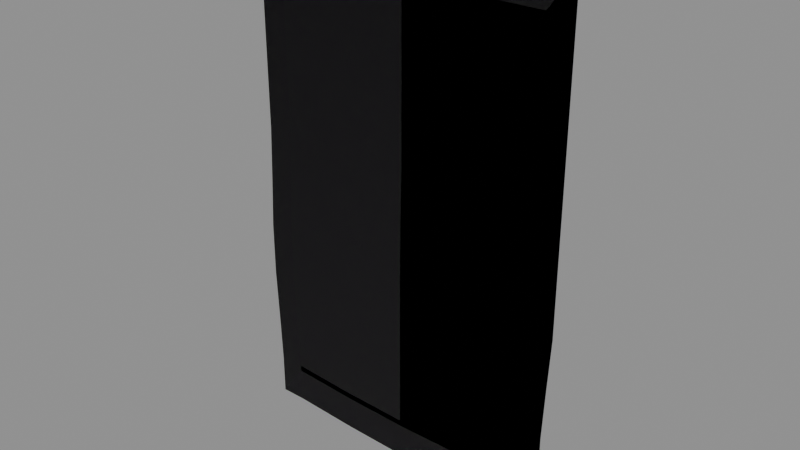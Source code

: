 # Source: S_RUG0.blend  (saved by Blender 5.1.30; exported with 4.5.12 LTS)
import bpy
from mathutils import Matrix  # noqa: F401  (used for matrix-valued properties, if any)

bpy.ops.wm.read_factory_settings(use_empty=True)
scene = bpy.context.scene
scene.name = 'Scene'

# ---- images (referenced by path relative to the original .blend; pixels are not part of the script)
import os
ASSET_DIR = os.environ.get("B2B_ASSET_DIR", "")  # directory of the original .blend (textures are referenced by path, not embedded)
HERE = os.path.dirname(os.path.abspath(__file__))  # packed textures are extracted next to this script under _unpacked/

def load_image(name, relpath, width, height, colorspace="sRGB"):
    """Load a texture the original file referenced (path relative to the .blend, or extracted next to this script)."""
    p = next((c for c in (os.path.join(HERE, relpath), os.path.join(ASSET_DIR, relpath)) if relpath and os.path.exists(c)), "")
    if p:
        img = bpy.data.images.load(p, check_existing=True)
        img.name = name
    else:  # same state as the original file: an image datablock whose file is absent (Cycles renders it pink)
        img = bpy.data.images.new(name, width, height)
        img.source = "FILE"
        img.filepath = "//" + (relpath or name)
    img.colorspace_settings.name = colorspace
    return img
img_clothshop_base6_dds = load_image('CLOTHSHOP.BASE6.DDS', 'CLOTHSHOP.BASE6__aa47b9e9.png', 1024, 1024, 'sRGB')
img_clothshop_base6_masks_dds = load_image('CLOTHSHOP.BASE6.MASKS.DDS', 'CLOTHSHOP.BASE6.MASKS__600898a9.png', 1024, 1024, 'Linear Rec.2020')
img_clothshop_base6_normal_dds = load_image('CLOTHSHOP.BASE6.NORMAL.DDS', 'CLOTHSHOP.BASE6.NORMAL__97dc098b.png', 1024, 1024, 'Linear Rec.2020')
img_clothdetail_base55_dds = load_image('CLOTHDETAIL.BASE55.DDS', 'CLOTHDETAIL.BASE55__2ff32b11.png', 1024, 1024, 'sRGB')
img_clothdetail_base55_normal_dds = load_image('CLOTHDETAIL.BASE55.NORMAL.DDS', 'CLOTHDETAIL.BASE55.NORMAL__59b9a089.png', 1024, 1024, 'Linear Rec.2020')

# ---- materials (node trees are filled in below, after node groups)
mat_clothshopmat = bpy.data.materials.new('ClothShopMat')
mat_clothshopmat.use_transparent_shadow = False
mat_clothdetailmat1 = bpy.data.materials.new('ClothDetailMat1')
mat_clothdetailmat1.use_transparent_shadow = False

# ---- material node trees
mat_clothshopmat.use_nodes = True; mat_clothshopmat.node_tree.nodes.clear()
_N = mat_clothshopmat.node_tree.nodes; _L = mat_clothshopmat.node_tree.links
n0 = _N.new('ShaderNodeOutputMaterial'); n0.name = 'Material Output'; n0.location = (500, 0)
n1 = _N.new('ShaderNodeBsdfPrincipled'); n1.name = 'Principled BSDF'; n1.location = (200, 150)
n2 = _N.new('ShaderNodeTexImage'); n2.name = 'Texture Image - Diffuse'; n2.location = (-600, 300)
n2.label = 'Texture Image - Diffuse'
n2.image = img_clothshop_base6_dds
n3 = _N.new('ShaderNodeTexImage'); n3.name = 'Texture Image - Mask'; n3.location = (-700, 0)
n3.label = 'Texture Image - Mask'
n3.image = img_clothshop_base6_masks_dds
n4 = _N.new('ShaderNodeSeparateColor'); n4.name = 'Separate Color'; n4.location = (-400, 0)
n5 = _N.new('ShaderNodeMath'); n5.name = 'Math'; n5.location = (-200, 0)
n5.operation = 'SUBTRACT'
n5.inputs[0].default_value = 1.0
n6 = _N.new('ShaderNodeMath'); n6.name = 'Math.001'; n6.location = (0, 0)
n6.operation = 'MULTIPLY'
n6.inputs[1].default_value = 0.9
n7 = _N.new('ShaderNodeTexImage'); n7.name = 'Texture Image - Normal'; n7.location = (-700, -300)
n7.label = 'Texture Image - Normal'
n7.image = img_clothshop_base6_normal_dds
n8 = _N.new('ShaderNodeSeparateXYZ'); n8.name = 'Separate XYZ'; n8.location = (-400, -300)
n9 = _N.new('ShaderNodeCombineXYZ'); n9.name = 'Combine XYZ'; n9.location = (-200, -300)
n10 = _N.new('ShaderNodeNormalMap'); n10.name = 'Normal Map'; n10.location = (0, -300)
n11 = _N.new('ShaderNodeAttribute'); n11.name = 'Attribute'; n11.location = (0, 0)
n11.attribute_name = 'Col'
n12 = _N.new('ShaderNodeMixRGB'); n12.name = 'Mix (Legacy)'; n12.location = (0, 0)
n12.inputs[0].default_value = 0.0
_L.new(n3.outputs[0], n4.inputs[0])
_L.new(n4.outputs[0], n5.inputs[1])
_L.new(n4.outputs[1], n1.inputs[1])
_L.new(n5.outputs[0], n6.inputs[0])
_L.new(n6.outputs[0], n1.inputs[2])
_L.new(n8.outputs[1], n9.inputs[0])
_L.new(n8.outputs[0], n9.inputs[1])
_L.new(n8.outputs[2], n9.inputs[2])
_L.new(n7.outputs[0], n8.inputs[0])
_L.new(n9.outputs[0], n10.inputs[1])
_L.new(n10.outputs[0], n1.inputs[5])
_L.new(n2.outputs[0], n12.inputs[1])
_L.new(n11.outputs[0], n12.inputs[2])
_L.new(n12.outputs[0], n1.inputs[0])
_L.new(n1.outputs[0], n0.inputs[0])
n0.is_active_output = True
mat_clothdetailmat1.use_nodes = True; mat_clothdetailmat1.node_tree.nodes.clear()
_N = mat_clothdetailmat1.node_tree.nodes; _L = mat_clothdetailmat1.node_tree.links
n0 = _N.new('ShaderNodeOutputMaterial'); n0.name = 'Material Output'; n0.location = (500, 0)
n1 = _N.new('ShaderNodeBsdfPrincipled'); n1.name = 'Principled BSDF'; n1.location = (200, 150)
n1.inputs[2].default_value = 1.0
n2 = _N.new('ShaderNodeTexImage'); n2.name = 'Texture Image - Diffuse'; n2.location = (-600, 300)
n2.label = 'Texture Image - Diffuse'
n2.image = img_clothdetail_base55_dds
n3 = _N.new('ShaderNodeTexImage'); n3.name = 'Texture Image - Normal'; n3.location = (-700, -300)
n3.label = 'Texture Image - Normal'
n3.image = img_clothdetail_base55_normal_dds
n4 = _N.new('ShaderNodeSeparateXYZ'); n4.name = 'Separate XYZ'; n4.location = (-400, -300)
n5 = _N.new('ShaderNodeCombineXYZ'); n5.name = 'Combine XYZ'; n5.location = (-200, -300)
n6 = _N.new('ShaderNodeNormalMap'); n6.name = 'Normal Map'; n6.location = (0, -300)
_L.new(n4.outputs[1], n5.inputs[0])
_L.new(n4.outputs[0], n5.inputs[1])
_L.new(n4.outputs[2], n5.inputs[2])
_L.new(n3.outputs[0], n4.inputs[0])
_L.new(n5.outputs[0], n6.inputs[1])
_L.new(n6.outputs[0], n1.inputs[5])
_L.new(n2.outputs[0], n1.inputs[0])
_L.new(n1.outputs[0], n0.inputs[0])
_L.new(n2.outputs[1], n1.inputs[4])
n0.is_active_output = True

# ---- meshes
me_s_rug0 = bpy.data.meshes.new('S_RUG0')
me_s_rug0.from_pydata([(1.197, 0.01646, 1.908), (1.197, 0.01646, 1.856), (1.14, 0.01646, 1.908), (1.14, 0.01646, 1.856), (0.5986, 0.01646, 1.908), (0.5986, 0.01646, 1.856), (0.01347, 0.01646, 1.9), (0.01347, 0.01646, 1.849), (-0.5566, 0.01646, 1.885), (-0.5566, 0.01646, 1.832), (-1.11, 0.01646, 1.885), (-1.11, 0.01646, 1.832), (-1.155, 0.01646, 1.885), (-1.155, 0.01646, 1.832), (1.155, 0.01646, -1.878), (1.1, 0.01646, -1.828), (1.155, 0.01646, -1.826), (1.1, 0.01646, -1.88), (0.585, 0.01646, -1.847), (0.585, 0.01646, -1.898), (0.0, 0.01646, -1.856), (0.0, 0.01646, -1.908), (-0.5869, 0.01646, -1.893), (-0.5869, 0.01646, -1.841), (-1.118, 0.01646, -1.862), (-1.118, 0.01646, -1.811), (-1.161, 0.01646, -1.86), (-1.161, 0.01646, -1.808), (1.1, 0.01646, -1.828), (1.1, 0.01646, -1.363), (1.155, 0.01646, -1.826), (1.155, 0.01646, -1.361), (1.118, 0.01646, -0.9131), (1.175, 0.01646, -0.9121), (1.139, 0.01646, -0.4639), (1.197, 0.01646, -0.4639), (1.14, 0.01646, -1.192e-07), (1.197, 0.01646, -1.192e-07), (1.14, 0.01646, 0.4641), (1.197, 0.01646, 0.4641), (1.14, 0.01646, 0.9282), (1.197, 0.01646, 0.9282), (1.14, 0.01646, 1.392), (1.197, 0.01646, 1.392), (1.14, 0.01646, 1.856), (1.197, 0.01646, 1.856), (0.01347, 0.01646, 1.849), (0.01347, 0.01646, 1.384), (-0.5566, 0.01646, 1.832), (-0.5566, 0.01646, 1.368), (0.01347, 0.01646, 0.9204), (-1.11, 0.01646, 1.832), (-0.5566, 0.01646, 0.9038), (0.01347, 0.01646, 0.4563), (-1.11, 0.01646, 1.368), (-1.155, 0.01646, 1.832), (-1.155, 0.01646, 1.368), (-1.155, 0.01646, 0.9038), (-1.11, 0.01646, 0.9038), (-1.155, 0.01646, 0.4399), (-0.5566, 0.01646, 0.4399), (0.004784, 0.01646, -0.002735), (-1.11, 0.01646, 0.4399), (-0.5762, 0.01646, -0.01286), (0.0, 0.01646, -0.4641), (-1.13, 0.01646, -0.01286), (-1.175, 0.01646, -0.01286), (-0.5977, 0.01646, -0.4646), (0.0, 0.01646, -0.9282), (-1.151, 0.01646, -0.4646), (-1.196, 0.01646, -0.4646), (-1.197, 0.01646, -0.9277), (-0.5986, 0.01646, -0.9282), (-1.152, 0.01646, -0.9277), (-1.178, 0.01646, -1.366), (-0.5947, 0.01646, -1.387), (-1.134, 0.01646, -1.367), (-1.161, 0.01646, -1.808), (-1.118, 0.01646, -1.811), (-0.5869, 0.01646, -1.841), (0.0, 0.01646, -1.392), (0.0, 0.01646, -1.856), (0.0, 0.01646, -1.392), (0.585, 0.01646, -1.847), (0.0, 0.01646, -1.856), (0.585, 0.01646, -1.382), (1.1, 0.01646, -1.828), (0.0, 0.01646, -0.9282), (1.1, 0.01646, -1.363), (0.5938, 0.01646, -0.9248), (0.0, 0.01646, -0.4641), (1.118, 0.01646, -0.9131), (0.5986, 0.01646, -0.4641), (0.004784, 0.01646, -0.002735), (1.139, 0.01646, -0.4639), (1.14, 0.01646, -1.192e-07), (0.5986, 0.01646, -3.576e-07), (0.01347, 0.01646, 0.4563), (1.14, 0.01646, 0.4641), (0.5986, 0.01646, 0.4641), (0.01347, 0.01646, 0.9204), (1.14, 0.01646, 0.9282), (0.5986, 0.01646, 0.9282), (0.01347, 0.01646, 1.384), (1.14, 0.01646, 1.392), (0.5986, 0.01646, 1.392), (0.01347, 0.01646, 1.849), (1.14, 0.01646, 1.856), (0.5986, 0.01646, 1.856), (-1.384, 0.01646, -1.808), (-1.161, 0.01646, -1.808), (-1.384, 0.01646, -1.86), (-1.161, 0.01646, -1.86), (-1.384, 0.01646, -2.166), (1.42, 0.01646, 1.856), (1.197, 0.01646, 1.856), (1.42, 0.01646, 1.908), (1.197, 0.01646, 1.908), (1.42, 0.01646, 2.213), (-1.378, 0.01646, 1.832), (-1.155, 0.01646, 1.832), (-1.378, 0.01646, 1.368), (-1.155, 0.01646, 1.368), (-1.378, 0.01646, 0.9038), (-1.155, 0.01646, 0.9038), (-1.378, 0.01646, 0.4399), (-1.155, 0.01646, 0.4399), (-1.175, 0.01646, -0.01286), (-1.397, 0.01646, -0.01286), (-1.196, 0.01646, -0.4646), (-1.42, 0.01646, -0.4641), (-1.42, 0.01646, -0.9277), (-1.197, 0.01646, -0.9277), (-1.4, 0.01646, -1.366), (-1.178, 0.01646, -1.366), (-1.384, 0.01646, -1.808), (-1.161, 0.01646, -1.808), (1.378, 0.01646, -1.878), (1.155, 0.01646, -1.826), (1.378, 0.01646, -1.826), (1.155, 0.01646, -1.878), (1.378, 0.01646, -2.184), (-1.378, 0.01646, 1.832), (-1.155, 0.01646, 1.885), (-1.155, 0.01646, 1.832), (-1.378, 0.01646, 1.885), (-1.388, 0.01646, 2.195), (1.42, 0.01646, 1.856), (1.197, 0.01646, 1.392), (1.197, 0.01646, 1.856), (1.42, 0.01646, 1.392), (1.197, 0.01646, 0.9282), (1.42, 0.01646, 0.9282), (1.197, 0.01646, 0.4641), (1.42, 0.01646, 0.4641), (1.42, 0.01646, -1.192e-07), (1.197, 0.01646, -1.192e-07), (1.197, 0.01646, -0.4639), (1.42, 0.01646, -0.4639), (1.397, 0.01646, -0.9121), (1.175, 0.01646, -0.9121), (1.378, 0.01646, -1.361), (1.155, 0.01646, -1.361), (1.378, 0.01646, -1.826), (1.155, 0.01646, -1.826), (1.155, 0.01646, -2.184), (1.155, 0.01646, -1.878), (1.378, 0.01646, -2.184), (1.1, 0.01646, -1.88), (1.1, 0.01646, -2.186), (0.585, 0.01646, -1.898), (0.585, 0.01646, -2.203), (0.0, 0.01646, -1.908), (0.0, 0.01646, -2.213), (-0.5869, 0.01646, -2.197), (-0.5869, 0.01646, -1.893), (-1.118, 0.01646, -2.168), (-1.118, 0.01646, -1.862), (-1.161, 0.01646, -2.166), (-1.161, 0.01646, -1.86), (-1.384, 0.01646, -2.166), (1.197, 0.01646, 1.908), (1.197, 0.01646, 2.213), (1.42, 0.01646, 2.213), (1.14, 0.01646, 2.213), (1.14, 0.01646, 1.908), (0.5986, 0.01646, 2.213), (0.5986, 0.01646, 1.908), (0.009048, 0.01646, 2.209), (0.01347, 0.01646, 1.9), (-0.5659, 0.01646, 2.195), (-0.5566, 0.01646, 1.885), (-1.11, 0.01646, 1.885), (-1.12, 0.01646, 2.195), (-1.155, 0.01646, 1.885), (-1.165, 0.01646, 2.195), (-1.388, 0.01646, 2.195)], [], [(0, 1, 2), (2, 1, 3), (2, 3, 4), (4, 3, 5), (4, 5, 6), (6, 5, 7), (6, 7, 8), (8, 7, 9), (8, 9, 10), (10, 9, 11), (10, 11, 12), (12, 11, 13), (14, 15, 16), (17, 15, 14), (15, 17, 18), (18, 17, 19), (18, 19, 20), (20, 19, 21), (22, 20, 21), (23, 20, 22), (24, 23, 22), (25, 23, 24), (26, 25, 24), (27, 25, 26), (28, 29, 30), (30, 29, 31), (29, 32, 31), (31, 32, 33), (32, 34, 33), (33, 34, 35), (34, 36, 35), (35, 36, 37), (36, 38, 37), (37, 38, 39), (38, 40, 39), (39, 40, 41), (40, 42, 41), (41, 42, 43), (42, 44, 43), (43, 44, 45), (46, 47, 48), (48, 47, 49), (47, 50, 49), (49, 51, 48), (49, 50, 52), (50, 53, 52), (54, 51, 49), (52, 54, 49), (55, 51, 56), (56, 51, 54), (56, 54, 57), (57, 54, 58), (58, 54, 52), (57, 58, 59), (52, 53, 60), (60, 58, 52), (53, 61, 60), (59, 58, 62), (62, 58, 60), (60, 61, 63), (63, 62, 60), (61, 64, 63), (62, 65, 59), (65, 62, 63), (59, 65, 66), (63, 64, 67), (67, 65, 63), (64, 68, 67), (65, 69, 66), (69, 65, 67), (66, 69, 70), (70, 69, 71), (67, 68, 72), (72, 69, 67), (71, 69, 73), (73, 69, 72), (71, 73, 74), (72, 68, 75), (74, 73, 76), (73, 72, 76), (76, 72, 75), (74, 76, 77), (77, 76, 78), (76, 75, 78), (78, 75, 79), (75, 68, 80), (75, 80, 79), (79, 80, 81), (82, 83, 84), (85, 83, 82), (85, 86, 83), (87, 85, 82), (88, 86, 85), (89, 85, 87), (89, 88, 85), (90, 89, 87), (91, 88, 89), (92, 89, 90), (92, 91, 89), (93, 92, 90), (94, 91, 92), (92, 95, 94), (96, 92, 93), (96, 95, 92), (97, 96, 93), (96, 98, 95), (99, 96, 97), (99, 98, 96), (100, 99, 97), (99, 101, 98), (102, 99, 100), (102, 101, 99), (103, 102, 100), (102, 104, 101), (105, 102, 103), (105, 104, 102), (106, 105, 103), (105, 107, 104), (108, 105, 106), (108, 107, 105), (109, 110, 111), (111, 110, 112), (111, 112, 113), (114, 115, 116), (116, 115, 117), (117, 118, 116), (119, 120, 121), (121, 120, 122), (121, 122, 123), (123, 122, 124), (123, 124, 125), (125, 124, 126), (126, 127, 125), (125, 127, 128), (127, 129, 128), (128, 129, 130), (130, 129, 131), (131, 129, 132), (131, 132, 133), (133, 132, 134), (133, 134, 135), (135, 134, 136), (137, 138, 139), (140, 138, 137), (140, 137, 141), (142, 143, 144), (145, 143, 142), (143, 145, 146), (147, 148, 149), (150, 148, 147), (150, 151, 148), (152, 151, 150), (152, 153, 151), (154, 153, 152), (155, 153, 154), (156, 153, 155), (155, 157, 156), (158, 157, 155), (159, 157, 158), (160, 157, 159), (161, 160, 159), (162, 160, 161), (163, 162, 161), (164, 162, 163), (165, 166, 167), (165, 168, 166), (169, 168, 165), (169, 170, 168), (171, 170, 169), (171, 172, 170), (173, 172, 171), (174, 172, 173), (175, 172, 174), (176, 175, 174), (177, 175, 176), (178, 177, 176), (179, 177, 178), (179, 178, 180), (181, 182, 183), (182, 181, 184), (184, 181, 185), (184, 185, 186), (186, 185, 187), (186, 187, 188), (188, 187, 189), (188, 189, 190), (190, 189, 191), (191, 192, 190), (190, 192, 193), (192, 194, 193), (193, 194, 195), (194, 196, 195)])
me_s_rug0.polygons.foreach_set('use_smooth', [True] * 192)
me_s_rug0.polygons.foreach_set('material_index', [0, 0, 0, 0, 0, 0, 0, 0, 0, 0, 0, 0, 0, 0, 0, 0, 0, 0, 0, 0, 0, 0, 0, 0, 0, 0, 0, 0, 0, 0, 0, 0, 0, 0, 0, 0, 0, 0, 0, 0, 0, 0, 0, 0, 0, 0, 0, 0, 0, 0, 0, 0, 0, 0, 0, 0, 0, 0, 0, 0, 0, 0, 0, 0, 0, 0, 0, 0, 0, 0, 0, 0, 0, 0, 0, 0, 0, 0, 0, 0, 0, 0, 0, 0, 0, 0, 0, 0, 0, 0, 0, 0, 0, 0, 0, 0, 0, 0, 0, 0, 0, 0, 0, 0, 0, 0, 0, 0, 0, 0, 0, 0, 0, 0, 0, 0, 0, 0, 0, 0, 1, 1, 1, 1, 1, 1, 1, 1, 1, 1, 1, 1, 1, 1, 1, 1, 1, 1, 1, 1, 1, 1, 1, 1, 1, 1, 1, 1, 1, 1, 1, 1, 1, 1, 1, 1, 1, 1, 1, 1, 1, 1, 1, 1, 1, 1, 1, 1, 1, 1, 1, 1, 1, 1, 1, 1, 1, 1, 1, 1, 1, 1, 1, 1, 1, 1, 1, 1, 1, 1, 1, 1])
_uv = me_s_rug0.uv_layers.new(name='UVMap')
_uv.uv.foreach_set('vector', [1.729e-06, -0.2637, 0.00354, -0.2637, 1.729e-06, -0.2568, 1.729e-06, -0.2568, 0.00354, -0.2637, 0.00354, -0.2568, 1.729e-06, -0.2568, 0.00354, -0.2568, 1.907e-06, -0.2012, 1.907e-06, -0.2012, 0.00354, -0.2568, 0.003542, -0.2012, 1.907e-06, -0.2012, 0.003542, -0.2012, 2.086e-06, -0.1387, 2.086e-06, -0.1387, 0.003542, -0.2012, 0.003542, -0.1387, 2.086e-06, -0.1387, 0.003542, -0.1387, 2.325e-06, -0.07617, 2.325e-06, -0.07617, 0.003542, -0.1387, 0.003542, -0.07617, 2.325e-06, -0.07617, 0.003542, -0.07617, 2.503e-06, -0.01855, 2.503e-06, -0.01855, 0.003542, -0.07617, 0.003542, -0.01855, 2.503e-06, -0.01855, 0.003542, -0.01855, 2.503e-06, -0.01367, 2.503e-06, -0.01367, 0.003542, -0.01855, 0.003542, -0.01367, 0.9995, -0.2637, 0.9961, -0.2568, 0.9961, -0.2637, 0.9995, -0.2568, 0.9961, -0.2568, 0.9995, -0.2637, 0.9961, -0.2568, 0.9995, -0.2568, 0.9961, -0.2012, 0.9961, -0.2012, 0.9995, -0.2568, 0.9995, -0.2012, 0.9961, -0.2012, 0.9995, -0.2012, 0.9961, -0.1387, 0.9961, -0.1387, 0.9995, -0.2012, 0.9995, -0.1387, 0.9995, -0.07617, 0.9961, -0.1387, 0.9995, -0.1387, 0.9961, -0.07617, 0.9961, -0.1387, 0.9995, -0.07617, 0.9995, -0.01855, 0.9961, -0.07617, 0.9995, -0.07617, 0.9961, -0.01855, 0.9961, -0.07617, 0.9995, -0.01855, 0.9995, -0.01367, 0.9961, -0.01855, 0.9995, -0.01855, 0.9961, -0.01367, 0.9961, -0.01855, 0.9995, -0.01367, 0.729, -0.252, 0.6719, -0.252, 0.729, -0.2627, 0.729, -0.2627, 0.6719, -0.252, 0.6719, -0.2627, 0.6719, -0.252, 0.6143, -0.252, 0.6719, -0.2627, 0.6719, -0.2627, 0.6143, -0.252, 0.6143, -0.2627, 0.6143, -0.252, 0.5571, -0.252, 0.6143, -0.2627, 0.6143, -0.2627, 0.5571, -0.252, 0.5571, -0.2627, 0.5571, -0.252, 0.4998, -0.252, 0.5571, -0.2627, 0.5571, -0.2627, 0.4998, -0.252, 0.4998, -0.2627, 0.4998, -0.252, 0.4424, -0.252, 0.4998, -0.2627, 0.4998, -0.2627, 0.4424, -0.252, 0.4424, -0.2627, 0.4424, -0.252, 0.385, -0.252, 0.4424, -0.2627, 0.4424, -0.2627, 0.385, -0.252, 0.385, -0.2627, 0.385, -0.252, 0.3276, -0.252, 0.385, -0.2627, 0.385, -0.2627, 0.3276, -0.252, 0.3276, -0.2627, 0.3276, -0.252, 0.2703, -0.252, 0.3276, -0.2627, 0.3276, -0.2627, 0.2703, -0.252, 0.2703, -0.2627, 0.2703, -0.0332, 0.3276, -0.0332, 0.2703, -0.1484, 0.2703, -0.1484, 0.3276, -0.0332, 0.3276, -0.1484, 0.3276, -0.0332, 0.385, -0.0332, 0.3276, -0.1484, 0.3276, -0.1484, 0.2703, -0.252, 0.2703, -0.1484, 0.3276, -0.1484, 0.385, -0.0332, 0.385, -0.1484, 0.385, -0.0332, 0.4424, -0.0332, 0.385, -0.1484, 0.3276, -0.252, 0.2703, -0.252, 0.3276, -0.1484, 0.385, -0.1484, 0.3276, -0.252, 0.3276, -0.1484, 0.2703, -0.2627, 0.2703, -0.252, 0.3276, -0.2627, 0.3276, -0.2627, 0.2703, -0.252, 0.3276, -0.252, 0.3276, -0.2627, 0.3276, -0.252, 0.385, -0.2627, 0.385, -0.2627, 0.3276, -0.252, 0.385, -0.252, 0.385, -0.252, 0.3276, -0.252, 0.385, -0.1484, 0.385, -0.2627, 0.385, -0.252, 0.4424, -0.2627, 0.385, -0.1484, 0.4424, -0.0332, 0.4424, -0.1484, 0.4424, -0.1484, 0.385, -0.252, 0.385, -0.1484, 0.4424, -0.0332, 0.4998, -0.0332, 0.4424, -0.1484, 0.4424, -0.2627, 0.385, -0.252, 0.4424, -0.252, 0.4424, -0.252, 0.385, -0.252, 0.4424, -0.1484, 0.4424, -0.1484, 0.4998, -0.0332, 0.4998, -0.1484, 0.4998, -0.1484, 0.4424, -0.252, 0.4424, -0.1484, 0.4998, -0.0332, 0.5571, -0.0332, 0.4998, -0.1484, 0.4424, -0.252, 0.4998, -0.252, 0.4424, -0.2627, 0.4998, -0.252, 0.4424, -0.252, 0.4998, -0.1484, 0.4424, -0.2627, 0.4998, -0.252, 0.4998, -0.2627, 0.4998, -0.1484, 0.5571, -0.0332, 0.5571, -0.1484, 0.5571, -0.1484, 0.4998, -0.252, 0.4998, -0.1484, 0.5571, -0.0332, 0.6143, -0.0332, 0.5571, -0.1484, 0.4998, -0.252, 0.5571, -0.252, 0.4998, -0.2627, 0.5571, -0.252, 0.4998, -0.252, 0.5571, -0.1484, 0.4998, -0.2627, 0.5571, -0.252, 0.5571, -0.2627, 0.5571, -0.2627, 0.5571, -0.252, 0.6143, -0.2627, 0.5571, -0.1484, 0.6143, -0.0332, 0.6143, -0.1484, 0.6143, -0.1484, 0.5571, -0.252, 0.5571, -0.1484, 0.6143, -0.2627, 0.5571, -0.252, 0.6143, -0.252, 0.6143, -0.252, 0.5571, -0.252, 0.6143, -0.1484, 0.6143, -0.2627, 0.6143, -0.252, 0.6719, -0.2627, 0.6143, -0.1484, 0.6143, -0.0332, 0.6719, -0.1484, 0.6719, -0.2627, 0.6143, -0.252, 0.6719, -0.252, 0.6143, -0.252, 0.6143, -0.1484, 0.6719, -0.252, 0.6719, -0.252, 0.6143, -0.1484, 0.6719, -0.1484, 0.6719, -0.2627, 0.6719, -0.252, 0.729, -0.2627, 0.729, -0.2627, 0.6719, -0.252, 0.729, -0.252, 0.6719, -0.252, 0.6719, -0.1484, 0.729, -0.252, 0.729, -0.252, 0.6719, -0.1484, 0.729, -0.1484, 0.6719, -0.1484, 0.6143, -0.0332, 0.6719, -0.0332, 0.6719, -0.1484, 0.6719, -0.0332, 0.729, -0.1484, 0.729, -0.1484, 0.6719, -0.0332, 0.729, -0.0332, 0.5459, -0.0332, 0.603, -0.1484, 0.603, -0.0332, 0.5459, -0.1484, 0.603, -0.1484, 0.5459, -0.0332, 0.5459, -0.1484, 0.603, -0.252, 0.603, -0.1484, 0.4885, -0.0332, 0.5459, -0.1484, 0.5459, -0.0332, 0.5459, -0.252, 0.603, -0.252, 0.5459, -0.1484, 0.4885, -0.1484, 0.5459, -0.1484, 0.4885, -0.0332, 0.4885, -0.1484, 0.5459, -0.252, 0.5459, -0.1484, 0.4312, -0.0332, 0.4885, -0.1484, 0.4885, -0.0332, 0.4885, -0.252, 0.5459, -0.252, 0.4885, -0.1484, 0.4312, -0.1484, 0.4885, -0.1484, 0.4312, -0.0332, 0.4312, -0.1484, 0.4885, -0.252, 0.4885, -0.1484, 0.3738, -0.0332, 0.4312, -0.1484, 0.4312, -0.0332, 0.4312, -0.252, 0.4885, -0.252, 0.4312, -0.1484, 0.4312, -0.1484, 0.3738, -0.252, 0.4312, -0.252, 0.3738, -0.1484, 0.4312, -0.1484, 0.3738, -0.0332, 0.3738, -0.1484, 0.3738, -0.252, 0.4312, -0.1484, 0.3164, -0.0332, 0.3738, -0.1484, 0.3738, -0.0332, 0.3738, -0.1484, 0.3164, -0.252, 0.3738, -0.252, 0.3164, -0.1484, 0.3738, -0.1484, 0.3164, -0.0332, 0.3164, -0.1484, 0.3164, -0.252, 0.3738, -0.1484, 0.259, -0.0332, 0.3164, -0.1484, 0.3164, -0.0332, 0.3164, -0.1484, 0.259, -0.252, 0.3164, -0.252, 0.259, -0.1484, 0.3164, -0.1484, 0.259, -0.0332, 0.259, -0.1484, 0.259, -0.252, 0.3164, -0.1484, 0.2018, -0.0332, 0.259, -0.1484, 0.259, -0.0332, 0.259, -0.1484, 0.2018, -0.252, 0.259, -0.252, 0.2018, -0.1484, 0.259, -0.1484, 0.2018, -0.0332, 0.2018, -0.1484, 0.2018, -0.252, 0.259, -0.1484, 0.1444, -0.0332, 0.2018, -0.1484, 0.2018, -0.0332, 0.2018, -0.1484, 0.1444, -0.252, 0.2018, -0.252, 0.1444, -0.1484, 0.2018, -0.1484, 0.1444, -0.0332, 0.1444, -0.1484, 0.1444, -0.252, 0.2018, -0.1484, 10.47, 0.03809, 10.47, 0.9951, 10.54, 0.03809, 10.54, 0.03809, 10.47, 0.9951, 10.54, 0.9951, 10.54, 0.03809, 10.54, 0.9951, 10.87, 0.02832, -9.469, 0.03564, -9.469, 0.9956, -9.539, 0.03564, -9.539, 0.03564, -9.469, 0.9956, -9.539, 0.9956, -9.539, 0.9956, -9.867, 0.02832, -9.539, 0.03564, -2.01, -0.9775, -2.01, -0.01758, -1.383, -0.9775, -1.383, -0.9775, -2.01, -0.01758, -1.383, -0.01758, -1.383, -0.9775, -1.383, -0.01758, -0.7549, -0.9766, -0.7549, -0.9766, -1.383, -0.01758, -0.7554, -0.01758, -0.7549, -0.9766, -0.7554, -0.01758, -0.1276, -0.9766, -0.1276, -0.9766, -0.7554, -0.01758, -0.1276, -0.01758, -0.1276, -0.01758, 0.5, -0.01758, -0.1276, -0.9766, -0.1276, -0.9766, 0.5, -0.01758, 0.5, -0.9766, 0.5, -0.01758, 1.127, -0.01758, 0.5, -0.9766, 0.5, -0.9766, 1.127, -0.01758, 1.127, -0.9766, 1.127, -0.9766, 1.127, -0.01758, 1.755, -0.9766, 1.755, -0.9766, 1.127, -0.01758, 1.755, -0.01758, 1.755, -0.9766, 1.755, -0.01758, 2.383, -0.9766, 2.383, -0.9766, 1.755, -0.01758, 2.383, -0.01758, 2.383, -0.9766, 2.383, -0.01758, 3.01, -0.9766, 3.01, -0.9766, 2.383, -0.01758, 3.01, -0.01758, 10.54, 0.03809, 10.47, 0.9951, 10.47, 0.03809, 10.54, 0.9951, 10.47, 0.9951, 10.54, 0.03809, 10.54, 0.9951, 10.54, 0.03809, 10.87, 0.02832, -9.469, 0.03564, -9.539, 0.9956, -9.469, 0.9956, -9.539, 0.03564, -9.539, 0.9956, -9.469, 0.03564, -9.539, 0.9956, -9.539, 0.03564, -9.867, 0.02832, -2.01, -0.9775, -1.383, -0.01758, -2.01, -0.01758, -1.383, -0.9775, -1.383, -0.01758, -2.01, -0.9775, -1.383, -0.9775, -0.7554, -0.01758, -1.383, -0.01758, -0.7549, -0.9766, -0.7554, -0.01758, -1.383, -0.9775, -0.7549, -0.9766, -0.1276, -0.01758, -0.7554, -0.01758, -0.1276, -0.9766, -0.1276, -0.01758, -0.7549, -0.9766, 0.5, -0.9766, -0.1276, -0.01758, -0.1276, -0.9766, 0.5, -0.01758, -0.1276, -0.01758, 0.5, -0.9766, 0.5, -0.9766, 1.127, -0.01758, 0.5, -0.01758, 1.127, -0.9766, 1.127, -0.01758, 0.5, -0.9766, 1.755, -0.9766, 1.127, -0.01758, 1.127, -0.9766, 1.755, -0.01758, 1.127, -0.01758, 1.755, -0.9766, 2.383, -0.9766, 1.755, -0.01758, 1.755, -0.9766, 2.383, -0.01758, 1.755, -0.01758, 2.383, -0.9766, 3.01, -0.9766, 2.383, -0.01758, 2.383, -0.9766, 3.01, -0.01758, 2.383, -0.01758, 3.01, -0.9766, 1.737, -0.9697, 1.738, -0.02246, 1.969, -0.9854, 1.737, -0.9697, 1.678, -0.02148, 1.738, -0.02246, 1.678, -0.9697, 1.678, -0.02148, 1.737, -0.9697, 1.678, -0.9697, 1.119, -0.02148, 1.678, -0.02148, 1.118, -0.9707, 1.119, -0.02148, 1.678, -0.9697, 1.118, -0.9707, 0.4998, -0.02051, 1.119, -0.02148, 0.5, -0.9727, 0.4998, -0.02051, 1.118, -0.9707, -0.119, -0.9736, 0.4998, -0.02051, 0.5, -0.9727, -0.1191, -0.01953, 0.4998, -0.02051, -0.119, -0.9736, -0.6914, -0.9746, -0.1191, -0.01953, -0.119, -0.9736, -0.6914, -0.01855, -0.1191, -0.01953, -0.6914, -0.9746, -0.7378, -0.9746, -0.6914, -0.01855, -0.6914, -0.9746, -0.7383, -0.01855, -0.6914, -0.01855, -0.7378, -0.9746, -0.7383, -0.01855, -0.7378, -0.9746, -0.9688, -0.9854, 1.738, -0.02246, 1.737, -0.9697, 1.969, -0.9854, 1.737, -0.9697, 1.738, -0.02246, 1.678, -0.9697, 1.678, -0.9697, 1.738, -0.02246, 1.678, -0.02148, 1.678, -0.9697, 1.678, -0.02148, 1.118, -0.9707, 1.118, -0.9707, 1.678, -0.02148, 1.119, -0.02148, 1.118, -0.9707, 1.119, -0.02148, 0.5, -0.9727, 0.5, -0.9727, 1.119, -0.02148, 0.4998, -0.02051, 0.5, -0.9727, 0.4998, -0.02051, -0.119, -0.9736, -0.119, -0.9736, 0.4998, -0.02051, -0.1191, -0.01953, -0.1191, -0.01953, -0.6914, -0.01855, -0.119, -0.9736, -0.119, -0.9736, -0.6914, -0.01855, -0.6914, -0.9746, -0.6914, -0.01855, -0.7383, -0.01855, -0.6914, -0.9746, -0.6914, -0.9746, -0.7383, -0.01855, -0.7378, -0.9746, -0.7383, -0.01855, -0.9688, -0.9854, -0.7378, -0.9746])
me_s_rug0.materials.append(mat_clothshopmat)
me_s_rug0.materials.append(mat_clothdetailmat1)
me_s_rug0.update()

# ---- objects
ob_s_rug0 = bpy.data.objects.new('S_RUG0', me_s_rug0)

# ---- transforms, parenting, visibility, modifiers, constraints
ob_s_rug0.location = (0.0, 0.0, 0.0)
ob_s_rug0.rotation_mode = 'QUATERNION'
ob_s_rug0.rotation_quaternion = (1.0, 0.0, 0.0, 0.0)

# ---- collection membership
scene.collection.objects.link(ob_s_rug0)

# ---- scene / render settings (as saved in the file)
scene.frame_start = 1; scene.frame_end = 250; scene.frame_set(1)
scene.render.engine = 'BLENDER_EEVEE_NEXT'
scene.render.bake_bias = 0.0
scene.render.bake_samples = 0
scene.cycles.sampling_pattern = 'TABULATED_SOBOL'
scene.eevee.use_volume_custom_range = False
bpy.context.view_layer.update()

# ---- added for rendering (the .blend has no active camera and no usable light): camera, sun + grey world if the file has none
cam_auto = bpy.data.cameras.new('AutoCamera')
cam_auto.lens = 50.0
cam_auto.sensor_width = 36.0
cam_auto.clip_end = 1000.0
ob_auto_camera = bpy.data.objects.new('AutoCamera', cam_auto)
scene.collection.objects.link(ob_auto_camera)
ob_auto_camera.location = (4.86533, -5.82193, 3.89227)
ob_auto_camera.rotation_euler = (1.09748, -7.21219e-08, 0.694738)
scene.camera = ob_auto_camera
light_auto_sun = bpy.data.lights.new('AutoSun', 'SUN')
light_auto_sun.energy = 3.0
light_auto_sun.angle = 0.0523599
ob_auto_sun = bpy.data.objects.new('AutoSun', light_auto_sun)
scene.collection.objects.link(ob_auto_sun)
ob_auto_sun.rotation_euler = (0.872665, 0.174533, 0.523599)
if scene.world is None:
    world_auto = bpy.data.worlds.new('AutoWorld')
    world_auto.color = (0.3, 0.3, 0.3)
    scene.world = world_auto
bpy.context.view_layer.update()
